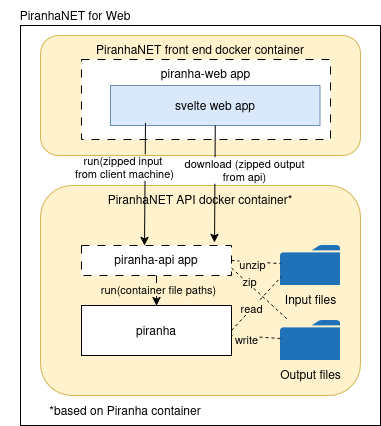

The diagram above was exported from draw.io. Its source (the exported page's mxGraphModel, read from the mxfile embedded in the PNG):
<mxGraphModel dx="1348" dy="885" grid="1" gridSize="10" guides="1" tooltips="1" connect="1" arrows="1" fold="1" page="1" pageScale="1" pageWidth="850" pageHeight="1100" math="0" shadow="0">
  <root>
    <mxCell id="0" />
    <mxCell id="1" parent="0" />
    <mxCell id="q9TJXtVDVRbvVwF_X-Qq-1" parent="1" style="rounded=0;whiteSpace=wrap;html=1;" value="based on Piranha container" vertex="1">
      <mxGeometry height="400" width="360" x="40" y="40" as="geometry" />
    </mxCell>
    <mxCell id="q9TJXtVDVRbvVwF_X-Qq-3" parent="1" style="text;html=1;whiteSpace=wrap;strokeColor=none;fillColor=none;align=center;verticalAlign=middle;rounded=0;" value="PiranhaNET for Web" vertex="1">
      <mxGeometry height="30" width="150" x="20" y="15" as="geometry" />
    </mxCell>
    <mxCell id="q9TJXtVDVRbvVwF_X-Qq-4" parent="1" style="rounded=1;whiteSpace=wrap;html=1;fillColor=#fff2cc;strokeColor=#d6b656;verticalAlign=top;" value="PiranhaNET front end docker container" vertex="1">
      <mxGeometry height="120" width="320" x="60" y="50" as="geometry" />
    </mxCell>
    <mxCell id="q9TJXtVDVRbvVwF_X-Qq-5" parent="1" style="rounded=1;whiteSpace=wrap;html=1;fillColor=#fff2cc;strokeColor=#d6b656;verticalAlign=top;align=center;" value="&lt;div&gt;PiranhaNET API&amp;nbsp;docker container*&lt;/div&gt;&lt;div&gt;&lt;br&gt;&lt;/div&gt;" vertex="1">
      <mxGeometry height="210" width="320" x="60" y="200" as="geometry" />
    </mxCell>
    <mxCell id="q9TJXtVDVRbvVwF_X-Qq-6" parent="1" style="rounded=0;whiteSpace=wrap;html=1;dashed=1;dashPattern=8 8;verticalAlign=top;" value="piranha-web app" vertex="1">
      <mxGeometry height="80" width="249" x="101" y="74" as="geometry" />
    </mxCell>
    <mxCell id="q9TJXtVDVRbvVwF_X-Qq-7" parent="1" style="rounded=0;whiteSpace=wrap;html=1;fillColor=#dae8fc;strokeColor=#6c8ebf;" value="svelte web app" vertex="1">
      <mxGeometry height="40" width="209.5" x="130" y="100" as="geometry" />
    </mxCell>
    <mxCell id="q9TJXtVDVRbvVwF_X-Qq-8" parent="1" style="rounded=0;whiteSpace=wrap;html=1;dashed=1;dashPattern=8 8;verticalAlign=top;" value="piranha-api app" vertex="1">
      <mxGeometry height="30" width="150" x="101" y="260" as="geometry" />
    </mxCell>
    <mxCell id="q9TJXtVDVRbvVwF_X-Qq-9" parent="1" style="rounded=0;whiteSpace=wrap;html=1;" value="piranha" vertex="1">
      <mxGeometry height="50" width="150" x="101" y="320" as="geometry" />
    </mxCell>
    <mxCell id="q9TJXtVDVRbvVwF_X-Qq-13" parent="1" style="sketch=0;pointerEvents=1;shadow=0;dashed=0;html=1;strokeColor=none;labelPosition=center;verticalLabelPosition=bottom;verticalAlign=top;outlineConnect=0;align=center;shape=mxgraph.office.concepts.folder;fillColor=#2072B8;" value="Output files" vertex="1">
      <mxGeometry height="40" width="60" x="300" y="335" as="geometry" />
    </mxCell>
    <mxCell id="q9TJXtVDVRbvVwF_X-Qq-14" parent="1" style="sketch=0;pointerEvents=1;shadow=0;dashed=0;html=1;strokeColor=none;labelPosition=center;verticalLabelPosition=bottom;verticalAlign=top;outlineConnect=0;align=center;shape=mxgraph.office.concepts.folder;fillColor=#2072B8;" value="Input files" vertex="1">
      <mxGeometry height="40" width="60" x="300" y="260" as="geometry" />
    </mxCell>
    <mxCell id="q9TJXtVDVRbvVwF_X-Qq-15" edge="1" parent="1" source="q9TJXtVDVRbvVwF_X-Qq-8" style="endArrow=classic;html=1;rounded=0;defaultLabelBackgroundColor=page;exitX=0.5;exitY=1;exitDx=0;exitDy=0;entryX=0.5;entryY=0;entryDx=0;entryDy=0;" target="q9TJXtVDVRbvVwF_X-Qq-9" value="">
      <mxGeometry height="50" relative="1" width="50" as="geometry">
        <mxPoint x="400" y="360" as="sourcePoint" />
        <mxPoint x="450" y="310" as="targetPoint" />
      </mxGeometry>
    </mxCell>
    <mxCell id="q9TJXtVDVRbvVwF_X-Qq-16" connectable="0" parent="q9TJXtVDVRbvVwF_X-Qq-15" style="edgeLabel;html=1;align=center;verticalAlign=middle;resizable=0;points=[];inheritText=1;defaultLabelBackgroundColor=page;" value="run(container file paths)" vertex="1">
      <mxGeometry relative="1" x="-0.1333" y="1" as="geometry">
        <mxPoint as="offset" />
      </mxGeometry>
    </mxCell>
    <mxCell id="q9TJXtVDVRbvVwF_X-Qq-20" edge="1" parent="1" source="q9TJXtVDVRbvVwF_X-Qq-8" style="endArrow=none;dashed=1;html=1;rounded=0;defaultLabelBackgroundColor=page;exitX=1;exitY=0.5;exitDx=0;exitDy=0;" target="q9TJXtVDVRbvVwF_X-Qq-14" value="">
      <mxGeometry height="50" relative="1" width="50" as="geometry">
        <mxPoint x="400" y="360" as="sourcePoint" />
        <mxPoint x="450" y="310" as="targetPoint" />
      </mxGeometry>
    </mxCell>
    <mxCell id="q9TJXtVDVRbvVwF_X-Qq-21" connectable="0" parent="q9TJXtVDVRbvVwF_X-Qq-20" style="edgeLabel;html=1;align=center;verticalAlign=middle;resizable=0;points=[];inheritText=1;defaultLabelBackgroundColor=page;" value="unzip" vertex="1">
      <mxGeometry relative="1" x="-0.1386" y="-2" as="geometry">
        <mxPoint as="offset" />
      </mxGeometry>
    </mxCell>
    <mxCell id="q9TJXtVDVRbvVwF_X-Qq-22" edge="1" parent="1" source="q9TJXtVDVRbvVwF_X-Qq-8" style="endArrow=none;dashed=1;html=1;rounded=0;defaultLabelBackgroundColor=page;exitX=1;exitY=0.75;exitDx=0;exitDy=0;" target="q9TJXtVDVRbvVwF_X-Qq-13" value="">
      <mxGeometry height="50" relative="1" width="50" as="geometry">
        <mxPoint x="400" y="360" as="sourcePoint" />
        <mxPoint x="450" y="310" as="targetPoint" />
      </mxGeometry>
    </mxCell>
    <mxCell id="q9TJXtVDVRbvVwF_X-Qq-23" connectable="0" parent="q9TJXtVDVRbvVwF_X-Qq-22" style="edgeLabel;html=1;align=center;verticalAlign=middle;resizable=0;points=[];inheritText=1;defaultLabelBackgroundColor=page;" value="zip" vertex="1">
      <mxGeometry relative="1" x="-0.4376" y="2" as="geometry">
        <mxPoint as="offset" />
      </mxGeometry>
    </mxCell>
    <mxCell id="q9TJXtVDVRbvVwF_X-Qq-24" edge="1" parent="1" source="q9TJXtVDVRbvVwF_X-Qq-9" style="endArrow=none;dashed=1;html=1;rounded=0;defaultLabelBackgroundColor=page;entryX=0.017;entryY=0.775;entryDx=0;entryDy=0;entryPerimeter=0;exitX=1;exitY=0.5;exitDx=0;exitDy=0;" target="q9TJXtVDVRbvVwF_X-Qq-14" value="">
      <mxGeometry height="50" relative="1" width="50" as="geometry">
        <mxPoint x="400" y="360" as="sourcePoint" />
        <mxPoint x="450" y="310" as="targetPoint" />
      </mxGeometry>
    </mxCell>
    <mxCell id="q9TJXtVDVRbvVwF_X-Qq-25" connectable="0" parent="q9TJXtVDVRbvVwF_X-Qq-24" style="edgeLabel;html=1;align=center;verticalAlign=middle;resizable=0;points=[];inheritText=1;defaultLabelBackgroundColor=page;" value="read" vertex="1">
      <mxGeometry relative="1" x="-0.1722" y="1" as="geometry">
        <mxPoint as="offset" />
      </mxGeometry>
    </mxCell>
    <mxCell id="q9TJXtVDVRbvVwF_X-Qq-26" edge="1" parent="1" source="q9TJXtVDVRbvVwF_X-Qq-13" style="endArrow=none;dashed=1;html=1;rounded=0;defaultLabelBackgroundColor=page;" target="q9TJXtVDVRbvVwF_X-Qq-9" value="">
      <mxGeometry height="50" relative="1" width="50" as="geometry">
        <mxPoint x="400" y="360" as="sourcePoint" />
        <mxPoint x="450" y="310" as="targetPoint" />
      </mxGeometry>
    </mxCell>
    <mxCell id="q9TJXtVDVRbvVwF_X-Qq-27" connectable="0" parent="q9TJXtVDVRbvVwF_X-Qq-26" style="edgeLabel;html=1;align=center;verticalAlign=middle;resizable=0;points=[];inheritText=1;defaultLabelBackgroundColor=page;" value="write" vertex="1">
      <mxGeometry relative="1" x="0.3794" y="3" as="geometry">
        <mxPoint as="offset" />
      </mxGeometry>
    </mxCell>
    <mxCell id="q9TJXtVDVRbvVwF_X-Qq-28" edge="1" parent="1" source="q9TJXtVDVRbvVwF_X-Qq-7" style="endArrow=classic;html=1;rounded=0;defaultLabelBackgroundColor=page;exitX=0.167;exitY=0.94;exitDx=0;exitDy=0;entryX=0.42;entryY=0;entryDx=0;entryDy=0;entryPerimeter=0;exitPerimeter=0;" target="q9TJXtVDVRbvVwF_X-Qq-8" value="">
      <mxGeometry height="50" relative="1" width="50" as="geometry">
        <mxPoint x="400" y="360" as="sourcePoint" />
        <mxPoint x="450" y="310" as="targetPoint" />
      </mxGeometry>
    </mxCell>
    <mxCell id="q9TJXtVDVRbvVwF_X-Qq-29" connectable="0" parent="q9TJXtVDVRbvVwF_X-Qq-28" style="edgeLabel;html=1;align=center;verticalAlign=middle;resizable=0;points=[];inheritText=1;defaultLabelBackgroundColor=page;" value="&lt;div&gt;run(zipped input&amp;nbsp;&lt;/div&gt;&lt;div&gt;from client machine)&lt;/div&gt;" vertex="1">
      <mxGeometry relative="1" x="-0.5849" as="geometry">
        <mxPoint x="-21" y="19" as="offset" />
      </mxGeometry>
    </mxCell>
    <mxCell id="q9TJXtVDVRbvVwF_X-Qq-32" edge="1" parent="1" source="q9TJXtVDVRbvVwF_X-Qq-7" style="endArrow=classic;html=1;rounded=0;defaultLabelBackgroundColor=page;exitX=0.5;exitY=1;exitDx=0;exitDy=0;entryX=0.887;entryY=-0.1;entryDx=0;entryDy=0;entryPerimeter=0;" target="q9TJXtVDVRbvVwF_X-Qq-8" value="">
      <mxGeometry height="50" relative="1" width="50" as="geometry">
        <mxPoint x="400" y="360" as="sourcePoint" />
        <mxPoint x="450" y="310" as="targetPoint" />
      </mxGeometry>
    </mxCell>
    <mxCell id="q9TJXtVDVRbvVwF_X-Qq-33" connectable="0" parent="q9TJXtVDVRbvVwF_X-Qq-32" style="edgeLabel;html=1;align=center;verticalAlign=middle;resizable=0;points=[];inheritText=1;defaultLabelBackgroundColor=page;" value="&lt;div&gt;download (zipped output&lt;/div&gt;&lt;div&gt;from api)&lt;/div&gt;" vertex="1">
      <mxGeometry relative="1" x="-0.2691" y="-1" as="geometry">
        <mxPoint x="30" y="2" as="offset" />
      </mxGeometry>
    </mxCell>
    <mxCell id="q9TJXtVDVRbvVwF_X-Qq-36" parent="1" style="text;html=1;whiteSpace=wrap;strokeColor=none;fillColor=none;align=center;verticalAlign=middle;rounded=0;autosize=1;resizable=0;" value="*based on Piranha container" vertex="1">
      <mxGeometry height="30" width="170" x="60" y="410" as="geometry" />
    </mxCell>
  </root>
</mxGraphModel>